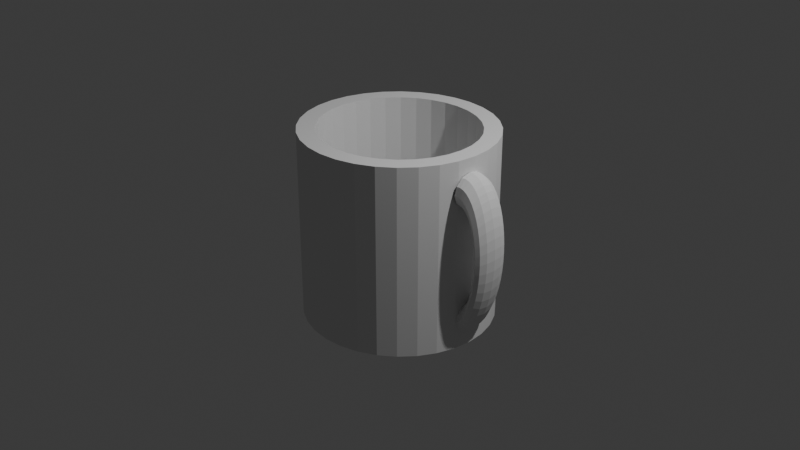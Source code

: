# Source: 2nd.blend  (saved by Blender 4.2.66; exported with 4.5.12 LTS)
import bpy
from mathutils import Matrix  # noqa: F401  (used for matrix-valued properties, if any)

bpy.ops.wm.read_factory_settings(use_empty=True)
scene = bpy.context.scene
scene.name = 'Scene'

# ---- collections
col_collection = bpy.data.collections.new('Collection'); scene.collection.children.link(col_collection)

# ---- world
world_world = bpy.data.worlds.new('World'); scene.world = world_world
world_world.use_nodes = True; world_world.node_tree.nodes.clear()
_N = world_world.node_tree.nodes; _L = world_world.node_tree.links
n0 = _N.new('ShaderNodeOutputWorld'); n0.name = 'World Output'; n0.location = (300, 300)
n1 = _N.new('ShaderNodeBackground'); n1.name = 'Background'; n1.location = (10, 300)
n1.inputs[0].default_value = (0.05088, 0.05088, 0.05088, 1.0)
_L.new(n1.outputs[0], n0.inputs[0])
n0.is_active_output = True
world_world.color = (0.05088, 0.05088, 0.05088)
world_world.sun_shadow_jitter_overblur = 0.0

# ---- cameras
cam_camera = bpy.data.cameras.new('Camera')
cam_camera.clip_end = 100.0
cam_camera.ortho_scale = 7.314

# ---- lights
light_light = bpy.data.lights.new('Light', 'POINT')
light_light.energy = 1000.0
light_light.shadow_soft_size = 0.1

# ---- meshes
me_cylinder = bpy.data.meshes.new('Cylinder')
me_cylinder.from_pydata([(0.0, 1.0, -1.0), (0.1951, 0.9808, -1.0), (0.3827, 0.9239, -1.0), (0.5556, 0.8315, -1.0), (0.7071, 0.7071, -1.0), (0.8315, 0.5556, -1.0), (0.9239, 0.3827, -1.0), (0.9808, 0.1951, -1.0), (1.0, 0.0, -1.0), (0.9808, -0.1951, -1.0), (0.9239, -0.3827, -1.0), (0.8315, -0.5556, -1.0), (0.7071, -0.7071, -1.0), (0.5556, -0.8315, -1.0), (0.3827, -0.9239, -1.0), (0.1951, -0.9808, -1.0), (0.0, -1.0, -1.0), (-0.1951, -0.9808, -1.0), (-0.3827, -0.9239, -1.0), (-0.5556, -0.8315, -1.0), (-0.7071, -0.7071, -1.0), (-0.8315, -0.5556, -1.0), (-0.9239, -0.3827, -1.0), (-0.9808, -0.1951, -1.0), (-1.0, 0.0, -1.0), (-0.9808, 0.1951, -1.0), (-0.9239, 0.3827, -1.0), (-0.8315, 0.5556, -1.0), (-0.7071, 0.7071, -1.0), (-0.5556, 0.8315, -1.0), (-0.3827, 0.9239, -1.0), (-0.1951, 0.9808, -1.0), (0.7568, 0.3135, 1.0), (0.5792, -0.5792, 1.0), (0.4551, -0.6811, 1.0), (0.1598, -0.8034, 1.0), (-0.3135, -0.7568, 1.0), (-0.5792, -0.5792, 1.0), (-0.6811, -0.4551, 1.0), (-0.7568, -0.3135, 1.0), (-0.8034, 0.1598, 1.0), (-0.6811, 0.4551, 1.0), (-0.4551, 0.6811, 1.0), (-0.3135, 0.7568, 1.0), (-0.1598, 0.8034, 1.0), (0.1598, 0.8034, 1.0), (0.0, 0.8191, 1.0), (0.3135, 0.7568, 1.0), (0.4551, 0.6811, 1.0), (0.5792, 0.5792, 1.0), (0.6811, 0.4551, 1.0), (0.8034, 0.1598, 1.0), (0.8191, 0.0, 1.0), (0.8034, -0.1598, 1.0), (0.7568, -0.3135, 1.0), (0.6811, -0.4551, 1.0), (0.3135, -0.7568, 1.0), (0.0, -0.8191, 1.0), (-0.1598, -0.8034, 1.0), (-0.4551, -0.6811, 1.0), (-0.8034, -0.1598, 1.0), (-0.8191, 0.0, 1.0), (-0.7568, 0.3135, 1.0), (-0.5792, 0.5792, 1.0), (0.5556, -0.8315, 1.0), (0.7071, -0.7071, 1.0), (-0.8315, -0.5556, 1.0), (-0.7071, -0.7071, 1.0), (-0.9239, -0.3827, 1.0), (-0.3827, 0.9239, 1.0), (-0.5556, 0.8315, 1.0), (-0.1951, 0.9808, 1.0), (0.1951, 0.9808, 1.0), (0.0, 1.0, 1.0), (0.3827, 0.9239, 1.0), (0.5556, 0.8315, 1.0), (0.7071, 0.7071, 1.0), (0.8315, 0.5556, 1.0), (1.0, 0.0, 1.0), (0.9808, 0.1951, 1.0), (0.9808, -0.1951, 1.0), (0.9239, -0.3827, 1.0), (0.8315, -0.5556, 1.0), (-0.1951, -0.9808, 1.0), (0.0, -1.0, 1.0), (-1.0, 0.0, 1.0), (-0.9808, -0.1951, 1.0), (0.9239, 0.3827, 1.0), (0.3827, -0.9239, 1.0), (0.1951, -0.9808, 1.0), (-0.3827, -0.9239, 1.0), (-0.5556, -0.8315, 1.0), (-0.9808, 0.1951, 1.0), (-0.9239, 0.3827, 1.0), (-0.8315, 0.5556, 1.0), (-0.7071, 0.7071, 1.0), (0.5556, -0.8315, 1.0), (0.7071, -0.7071, 1.0), (-0.8315, -0.5556, 1.0), (-0.7071, -0.7071, 1.0), (-0.9239, -0.3827, 1.0), (-0.3827, 0.9239, 1.0), (-0.5556, 0.8315, 1.0), (-0.1951, 0.9808, 1.0), (0.1951, 0.9808, 1.0), (0.0, 1.0, 1.0), (0.3827, 0.9239, 1.0), (0.5556, 0.8315, 1.0), (0.7071, 0.7071, 1.0), (0.8315, 0.5556, 1.0), (1.0, 0.0, 1.0), (0.9808, 0.1951, 1.0), (0.9808, -0.1951, 1.0), (0.9239, -0.3827, 1.0), (0.8315, -0.5556, 1.0), (-0.1951, -0.9808, 1.0), (0.0, -1.0, 1.0), (-1.0, 0.0, 1.0), (-0.9808, -0.1951, 1.0), (0.9239, 0.3827, 1.0), (0.3827, -0.9239, 1.0), (0.1951, -0.9808, 1.0), (-0.3827, -0.9239, 1.0), (-0.5556, -0.8315, 1.0), (-0.9808, 0.1951, 1.0), (-0.9239, 0.3827, 1.0), (-0.8315, 0.5556, 1.0), (-0.7071, 0.7071, 1.0), (0.4551, -0.6811, -0.9864), (0.5792, -0.5792, -0.9864), (-0.6811, -0.4551, -0.9864), (-0.5792, -0.5792, -0.9864), (-0.7568, -0.3135, -0.9864), (-0.3135, 0.7568, -0.9864), (-0.4551, 0.6811, -0.9864), (-0.1598, 0.8034, -0.9864), (0.1598, 0.8034, -0.9864), (-8.48e-08, 0.8191, -0.9864), (0.3135, 0.7568, -0.9864), (0.4551, 0.6811, -0.9864), (0.5792, 0.5792, -0.9864), (0.6811, 0.4551, -0.9864), (0.8191, 0.0, -0.9864), (0.8034, 0.1598, -0.9864), (0.8034, -0.1598, -0.9864), (0.7568, -0.3135, -0.9864), (0.6811, -0.4551, -0.9864), (-0.1598, -0.8034, -0.9864), (-8.48e-08, -0.8191, -0.9864), (-0.8191, 0.0, -0.9864), (-0.8034, -0.1598, -0.9864), (0.7568, 0.3135, -0.9864), (0.3135, -0.7568, -0.9864), (0.1598, -0.8034, -0.9864), (-0.3135, -0.7568, -0.9864), (-0.4551, -0.6811, -0.9864), (-0.8034, 0.1598, -0.9864), (-0.7568, 0.3135, -0.9864), (-0.6811, 0.4551, -0.9864), (-0.5792, 0.5792, -0.9864)], [], [(0, 73, 72, 1), (1, 72, 74, 2), (2, 74, 75, 3), (3, 75, 76, 4), (4, 76, 77, 5), (5, 77, 87, 6), (6, 87, 79, 7), (7, 79, 78, 8), (8, 78, 80, 9), (9, 80, 81, 10), (10, 81, 82, 11), (11, 82, 65, 12), (12, 65, 64, 13), (13, 64, 88, 14), (14, 88, 89, 15), (15, 89, 84, 16), (16, 84, 83, 17), (17, 83, 90, 18), (18, 90, 91, 19), (19, 91, 67, 20), (20, 67, 66, 21), (21, 66, 68, 22), (22, 68, 86, 23), (23, 86, 85, 24), (24, 85, 92, 25), (25, 92, 93, 26), (26, 93, 94, 27), (27, 94, 95, 28), (28, 95, 70, 29), (29, 70, 69, 30), (63, 41, 158, 159), (30, 69, 71, 31), (31, 71, 73, 0), (0, 1, 2, 3, 4, 5, 6, 7, 8, 9, 10, 11, 12, 13, 14, 15, 16, 17, 18, 19, 20, 21, 22, 23, 24, 25, 26, 27, 28, 29, 30, 31), (97, 96, 64, 65), (99, 98, 66, 67), (98, 100, 68, 66), (102, 101, 69, 70), (101, 103, 71, 69), (105, 104, 72, 73), (104, 106, 74, 72), (106, 107, 75, 74), (107, 108, 76, 75), (108, 109, 77, 76), (111, 110, 78, 79), (110, 112, 80, 78), (112, 113, 81, 80), (113, 114, 82, 81), (116, 115, 83, 84), (118, 117, 85, 86), (109, 119, 87, 77), (119, 111, 79, 87), (114, 97, 65, 82), (96, 120, 88, 64), (120, 121, 89, 88), (121, 116, 84, 89), (115, 122, 90, 83), (122, 123, 91, 90), (123, 99, 67, 91), (100, 118, 86, 68), (117, 124, 92, 85), (124, 125, 93, 92), (125, 126, 94, 93), (126, 127, 95, 94), (127, 102, 70, 95), (103, 105, 73, 71), (33, 34, 96, 97), (37, 38, 98, 99), (38, 39, 100, 98), (42, 43, 101, 102), (43, 44, 103, 101), (46, 45, 104, 105), (45, 47, 106, 104), (47, 48, 107, 106), (48, 49, 108, 107), (49, 50, 109, 108), (51, 52, 110, 111), (52, 53, 112, 110), (53, 54, 113, 112), (54, 55, 114, 113), (57, 58, 115, 116), (60, 61, 117, 118), (50, 32, 119, 109), (32, 51, 111, 119), (55, 33, 97, 114), (34, 56, 120, 96), (56, 35, 121, 120), (35, 57, 116, 121), (58, 36, 122, 115), (36, 59, 123, 122), (59, 37, 99, 123), (39, 60, 118, 100), (61, 40, 124, 117), (40, 62, 125, 124), (62, 41, 126, 125), (41, 63, 127, 126), (63, 42, 102, 127), (44, 46, 105, 103), (128, 129, 146, 145, 144, 142, 143, 151, 141, 140, 139, 138, 136, 137, 135, 133, 134, 159, 158, 157, 156, 149, 150, 132, 130, 131, 155, 154, 147, 148, 153, 152), (32, 50, 141, 151), (43, 42, 134, 133), (42, 63, 159, 134), (51, 32, 151, 143), (44, 43, 133, 135), (46, 44, 135, 137), (33, 55, 146, 129), (45, 46, 137, 136), (56, 34, 128, 152), (47, 45, 136, 138), (35, 56, 152, 153), (48, 47, 138, 139), (57, 35, 153, 148), (49, 48, 139, 140), (36, 58, 147, 154), (50, 49, 140, 141), (59, 36, 154, 155), (52, 51, 143, 142), (37, 59, 155, 131), (53, 52, 142, 144), (60, 39, 132, 150), (54, 53, 144, 145), (40, 61, 149, 156), (55, 54, 145, 146), (34, 33, 129, 128), (62, 40, 156, 157), (58, 57, 148, 147), (38, 37, 131, 130), (41, 62, 157, 158), (61, 60, 150, 149), (39, 38, 130, 132)])
_uv = me_cylinder.uv_layers.new(name='UVMap')
_uv.uv.foreach_set('vector', [1.0, 0.5, 1.0, 1.0, 0.9688, 1.0, 0.9688, 0.5, 0.9688, 0.5, 0.9688, 1.0, 0.9375, 1.0, 0.9375, 0.5, 0.9375, 0.5, 0.9375, 1.0, 0.9062, 1.0, 0.9062, 0.5, 0.9062, 0.5, 0.9062, 1.0, 0.875, 1.0, 0.875, 0.5, 0.875, 0.5, 0.875, 1.0, 0.8438, 1.0, 0.8438, 0.5, 0.8438, 0.5, 0.8438, 1.0, 0.8125, 1.0, 0.8125, 0.5, 0.8125, 0.5, 0.8125, 1.0, 0.7812, 1.0, 0.7812, 0.5, 0.7812, 0.5, 0.7812, 1.0, 0.75, 1.0, 0.75, 0.5, 0.75, 0.5, 0.75, 1.0, 0.7188, 1.0, 0.7188, 0.5, 0.7188, 0.5, 0.7188, 1.0, 0.6875, 1.0, 0.6875, 0.5, 0.6875, 0.5, 0.6875, 1.0, 0.6562, 1.0, 0.6562, 0.5, 0.6562, 0.5, 0.6562, 1.0, 0.625, 1.0, 0.625, 0.5, 0.625, 0.5, 0.625, 1.0, 0.5938, 1.0, 0.5938, 0.5, 0.5938, 0.5, 0.5938, 1.0, 0.5625, 1.0, 0.5625, 0.5, 0.5625, 0.5, 0.5625, 1.0, 0.5312, 1.0, 0.5312, 0.5, 0.5312, 0.5, 0.5312, 1.0, 0.5, 1.0, 0.5, 0.5, 0.5, 0.5, 0.5, 1.0, 0.4688, 1.0, 0.4688, 0.5, 0.4688, 0.5, 0.4688, 1.0, 0.4375, 1.0, 0.4375, 0.5, 0.4375, 0.5, 0.4375, 1.0, 0.4062, 1.0, 0.4062, 0.5, 0.4062, 0.5, 0.4062, 1.0, 0.375, 1.0, 0.375, 0.5, 0.375, 0.5, 0.375, 1.0, 0.3438, 1.0, 0.3438, 0.5, 0.3438, 0.5, 0.3438, 1.0, 0.3125, 1.0, 0.3125, 0.5, 0.3125, 0.5, 0.3125, 1.0, 0.2812, 1.0, 0.2812, 0.5, 0.2812, 0.5, 0.2812, 1.0, 0.25, 1.0, 0.25, 0.5, 0.25, 0.5, 0.25, 1.0, 0.2188, 1.0, 0.2188, 0.5, 0.2188, 0.5, 0.2188, 1.0, 0.1875, 1.0, 0.1875, 0.5, 0.1875, 0.5, 0.1875, 1.0, 0.1562, 1.0, 0.1562, 0.5, 0.1562, 0.5, 0.1562, 1.0, 0.125, 1.0, 0.125, 0.5, 0.125, 0.5, 0.125, 1.0, 0.09375, 1.0, 0.09375, 0.5, 0.09375, 0.5, 0.09375, 1.0, 0.0625, 1.0, 0.0625, 0.5, 0.1888, 1.0, 0.2095, 1.0, 0.2095, 1.0, 0.1888, 1.0, 0.0625, 0.5, 0.0625, 1.0, 0.03125, 1.0, 0.03125, 0.5, 0.03125, 0.5, 0.03125, 1.0, 0.0, 1.0, 0.0, 0.5, 0.75, 0.49, 0.7968, 0.4854, 0.8418, 0.4717, 0.8833, 0.4496, 0.9197, 0.4197, 0.9496, 0.3833, 0.9717, 0.3418, 0.9854, 0.2968, 0.99, 0.25, 0.9854, 0.2032, 0.9717, 0.1582, 0.9496, 0.1167, 0.9197, 0.08029, 0.8833, 0.05045, 0.8418, 0.02827, 0.7968, 0.01461, 0.75, 0.01, 0.7032, 0.01461, 0.6582, 0.02827, 0.6167, 0.05045, 0.5803, 0.08029, 0.5504, 0.1167, 0.5283, 0.1582, 0.5146, 0.2032, 0.51, 0.25, 0.5146, 0.2968, 0.5283, 0.3418, 0.5504, 0.3833, 0.5803, 0.4197, 0.6167, 0.4496, 0.6582, 0.4717, 0.7032, 0.4854, 0.625, 1.0, 0.5938, 1.0, 0.5938, 1.0, 0.625, 1.0, 0.375, 1.0, 0.3438, 1.0, 0.3438, 1.0, 0.375, 1.0, 0.3438, 1.0, 0.3125, 1.0, 0.3125, 1.0, 0.3438, 1.0, 0.09375, 1.0, 0.0625, 1.0, 0.0625, 1.0, 0.09375, 1.0, 0.0625, 1.0, 0.03125, 1.0, 0.03125, 1.0, 0.0625, 1.0, 0.0, 1.0, 0.9688, 1.0, 0.9688, 1.0, 0.0, 1.0, 0.9688, 1.0, 0.9375, 1.0, 0.9375, 1.0, 0.9688, 1.0, 0.9375, 1.0, 0.9062, 1.0, 0.9062, 1.0, 0.9375, 1.0, 0.9062, 1.0, 0.875, 1.0, 0.875, 1.0, 0.9062, 1.0, 0.875, 1.0, 0.8438, 1.0, 0.8438, 1.0, 0.875, 1.0, 0.7812, 1.0, 0.75, 1.0, 0.75, 1.0, 0.7812, 1.0, 0.75, 1.0, 0.7188, 1.0, 0.7188, 1.0, 0.75, 1.0, 0.7188, 1.0, 0.6875, 1.0, 0.6875, 1.0, 0.7188, 1.0, 0.6875, 1.0, 0.6562, 1.0, 0.6562, 1.0, 0.6875, 1.0, 0.5, 1.0, 0.4688, 1.0, 0.4688, 1.0, 0.5, 1.0, 0.2812, 1.0, 0.25, 1.0, 0.25, 1.0, 0.2812, 1.0, 0.8438, 1.0, 0.8125, 1.0, 0.8125, 1.0, 0.8438, 1.0, 0.8125, 1.0, 0.7812, 1.0, 0.7812, 1.0, 0.8125, 1.0, 0.6562, 1.0, 0.625, 1.0, 0.625, 1.0, 0.6562, 1.0, 0.5938, 1.0, 0.5625, 1.0, 0.5625, 1.0, 0.5938, 1.0, 0.5625, 1.0, 0.5312, 1.0, 0.5312, 1.0, 0.5625, 1.0, 0.5312, 1.0, 0.5, 1.0, 0.5, 1.0, 0.5312, 1.0, 0.4688, 1.0, 0.4375, 1.0, 0.4375, 1.0, 0.4688, 1.0, 0.4375, 1.0, 0.4062, 1.0, 0.4062, 1.0, 0.4375, 1.0, 0.4062, 1.0, 0.375, 1.0, 0.375, 1.0, 0.4062, 1.0, 0.3125, 1.0, 0.2812, 1.0, 0.2812, 1.0, 0.3125, 1.0, 0.25, 1.0, 0.2188, 1.0, 0.2188, 1.0, 0.25, 1.0, 0.2188, 1.0, 0.1875, 1.0, 0.1875, 1.0, 0.2188, 1.0, 0.1875, 1.0, 0.1562, 1.0, 0.1562, 1.0, 0.1875, 1.0, 0.1562, 1.0, 0.125, 1.0, 0.125, 1.0, 0.1562, 1.0, 0.125, 1.0, 0.09375, 1.0, 0.09375, 1.0, 0.125, 1.0, 0.03125, 1.0, 0.0, 1.0, 0.0, 1.0, 0.03125, 1.0, 0.6071, 1.0, 0.58, 1.0, 0.5938, 1.0, 0.625, 1.0, 0.3887, 1.0, 0.3617, 1.0, 0.3438, 1.0, 0.375, 1.0, 0.3617, 1.0, 0.3349, 1.0, 0.3125, 1.0, 0.3438, 1.0, 0.1724, 1.0, 0.1658, 1.0, 0.0625, 1.0, 0.09375, 1.0, 0.1658, 1.0, 0.1895, 1.0, 0.03125, 1.0, 0.0625, 1.0, 0.3326, 1.0, 0.6361, 1.0, 0.9688, 1.0, 0.0, 1.0, 0.6361, 1.0, 0.7792, 1.0, 0.9375, 1.0, 0.9688, 1.0, 0.7792, 1.0, 0.803, 1.0, 0.9062, 1.0, 0.9375, 1.0, 0.803, 1.0, 0.7964, 1.0, 0.875, 1.0, 0.9062, 1.0, 0.7964, 1.0, 0.78, 1.0, 0.8438, 1.0, 0.875, 1.0, 0.7362, 1.0, 0.7118, 1.0, 0.75, 1.0, 0.7812, 1.0, 0.7118, 1.0, 0.6864, 1.0, 0.7188, 1.0, 0.75, 1.0, 0.6864, 1.0, 0.6604, 1.0, 0.6875, 1.0, 0.7188, 1.0, 0.6604, 1.0, 0.6339, 1.0, 0.6562, 1.0, 0.6875, 1.0, 0.4981, 1.0, 0.4707, 1.0, 0.4688, 1.0, 0.5, 1.0, 0.3084, 1.0, 0.2824, 1.0, 0.25, 1.0, 0.2812, 1.0, 0.78, 1.0, 0.7593, 1.0, 0.8125, 1.0, 0.8438, 1.0, 0.7593, 1.0, 0.7362, 1.0, 0.7812, 1.0, 0.8125, 1.0, 0.6339, 1.0, 0.6071, 1.0, 0.625, 1.0, 0.6562, 1.0, 0.58, 1.0, 0.5528, 1.0, 0.5625, 1.0, 0.5938, 1.0, 0.5528, 1.0, 0.5255, 1.0, 0.5312, 1.0, 0.5625, 1.0, 0.5255, 1.0, 0.4981, 1.0, 0.5, 1.0, 0.5312, 1.0, 0.4707, 1.0, 0.4433, 1.0, 0.4375, 1.0, 0.4688, 1.0, 0.4433, 1.0, 0.4159, 1.0, 0.4062, 1.0, 0.4375, 1.0, 0.4159, 1.0, 0.3887, 1.0, 0.375, 1.0, 0.4062, 1.0, 0.3349, 1.0, 0.3084, 1.0, 0.2812, 1.0, 0.3125, 1.0, 0.2824, 1.0, 0.257, 1.0, 0.2188, 1.0, 0.25, 1.0, 0.257, 1.0, 0.2325, 1.0, 0.1875, 1.0, 0.2188, 1.0, 0.2325, 1.0, 0.2095, 1.0, 0.1562, 1.0, 0.1875, 1.0, 0.2095, 1.0, 0.1888, 1.0, 0.125, 1.0, 0.1562, 1.0, 0.1888, 1.0, 0.1724, 1.0, 0.09375, 1.0, 0.125, 1.0, 0.1895, 1.0, 0.3326, 1.0, 0.0, 1.0, 0.03125, 1.0, 0.58, 1.0, 0.6071, 1.0, 0.6339, 1.0, 0.6604, 1.0, 0.6864, 1.0, 0.7118, 1.0, 0.7362, 1.0, 0.7593, 1.0, 0.78, 1.0, 0.7964, 1.0, 0.803, 1.0, 0.7792, 1.0, 0.6361, 1.0, 0.3326, 1.0, 0.1895, 1.0, 0.1658, 1.0, 0.1724, 1.0, 0.1888, 1.0, 0.2095, 1.0, 0.2325, 1.0, 0.257, 1.0, 0.2824, 1.0, 0.3084, 1.0, 0.3349, 1.0, 0.3617, 1.0, 0.3887, 1.0, 0.4159, 1.0, 0.4433, 1.0, 0.4707, 1.0, 0.4981, 1.0, 0.5255, 1.0, 0.5528, 1.0, 0.7593, 1.0, 0.78, 1.0, 0.78, 1.0, 0.7593, 1.0, 0.1658, 1.0, 0.1724, 1.0, 0.1724, 1.0, 0.1658, 1.0, 0.1724, 1.0, 0.1888, 1.0, 0.1888, 1.0, 0.1724, 1.0, 0.7362, 1.0, 0.7593, 1.0, 0.7593, 1.0, 0.7362, 1.0, 0.1895, 1.0, 0.1658, 1.0, 0.1658, 1.0, 0.1895, 1.0, 0.3326, 1.0, 0.1895, 1.0, 0.1895, 1.0, 0.3326, 1.0, 0.6071, 1.0, 0.6339, 1.0, 0.6339, 1.0, 0.6071, 1.0, 0.6361, 1.0, 0.3326, 1.0, 0.3326, 1.0, 0.6361, 1.0, 0.5528, 1.0, 0.58, 1.0, 0.58, 1.0, 0.5528, 1.0, 0.7792, 1.0, 0.6361, 1.0, 0.6361, 1.0, 0.7792, 1.0, 0.5255, 1.0, 0.5528, 1.0, 0.5528, 1.0, 0.5255, 1.0, 0.803, 1.0, 0.7792, 1.0, 0.7792, 1.0, 0.803, 1.0, 0.4981, 1.0, 0.5255, 1.0, 0.5255, 1.0, 0.4981, 1.0, 0.7964, 1.0, 0.803, 1.0, 0.803, 1.0, 0.7964, 1.0, 0.4433, 1.0, 0.4707, 1.0, 0.4707, 1.0, 0.4433, 1.0, 0.78, 1.0, 0.7964, 1.0, 0.7964, 1.0, 0.78, 1.0, 0.4159, 1.0, 0.4433, 1.0, 0.4433, 1.0, 0.4159, 1.0, 0.7118, 1.0, 0.7362, 1.0, 0.7362, 1.0, 0.7118, 1.0, 0.3887, 1.0, 0.4159, 1.0, 0.4159, 1.0, 0.3887, 1.0, 0.6864, 1.0, 0.7118, 1.0, 0.7118, 1.0, 0.6864, 1.0, 0.3084, 1.0, 0.3349, 1.0, 0.3349, 1.0, 0.3084, 1.0, 0.6604, 1.0, 0.6864, 1.0, 0.6864, 1.0, 0.6604, 1.0, 0.257, 1.0, 0.2824, 1.0, 0.2824, 1.0, 0.257, 1.0, 0.6339, 1.0, 0.6604, 1.0, 0.6604, 1.0, 0.6339, 1.0, 0.58, 1.0, 0.6071, 1.0, 0.6071, 1.0, 0.58, 1.0, 0.2325, 1.0, 0.257, 1.0, 0.257, 1.0, 0.2325, 1.0, 0.4707, 1.0, 0.4981, 1.0, 0.4981, 1.0, 0.4707, 1.0, 0.3617, 1.0, 0.3887, 1.0, 0.3887, 1.0, 0.3617, 1.0, 0.2095, 1.0, 0.2325, 1.0, 0.2325, 1.0, 0.2095, 1.0, 0.2824, 1.0, 0.3084, 1.0, 0.3084, 1.0, 0.2824, 1.0, 0.3349, 1.0, 0.3617, 1.0, 0.3617, 1.0, 0.3349, 1.0])
me_cylinder.update()
me_torus = bpy.data.meshes.new('Torus')
me_torus.from_pydata([(0.5717, -0.1682, 0.008436), (0.5382, -0.1682, 0.1334), (0.4467, -0.1682, 0.2249), (0.3217, -0.1682, 0.2584), (0.1967, -0.1682, 0.2249), (0.1052, -0.1682, 0.1334), (0.07174, -0.1682, 0.008436), (0.1052, -0.1682, -0.1166), (0.1967, -0.1682, -0.2081), (0.3217, -0.1682, -0.2416), (0.4467, -0.1682, -0.2081), (0.5382, -0.1682, -0.1166), (0.561, -0.005083, 0.008436), (0.5278, -0.009455, 0.1334), (0.4371, -0.0214, 0.2249), (0.3132, -0.03771, 0.2584), (0.1892, -0.05403, 0.2249), (0.09853, -0.06597, 0.1334), (0.06532, -0.07035, 0.008436), (0.09853, -0.06597, -0.1166), (0.1892, -0.05403, -0.2081), (0.3132, -0.03771, -0.2416), (0.4371, -0.0214, -0.2081), (0.5278, -0.009455, -0.1166), (0.5291, 0.1553, 0.008436), (0.4968, 0.1466, 0.1334), (0.4084, 0.1229, 0.2249), (0.2877, 0.09058, 0.2584), (0.1669, 0.05823, 0.2249), (0.07853, 0.03454, 0.1334), (0.04618, 0.02587, 0.008436), (0.07853, 0.03454, -0.1166), (0.1669, 0.05823, -0.2081), (0.2877, 0.09058, -0.2416), (0.4084, 0.1229, -0.2081), (0.4968, 0.1466, -0.1166), (0.4766, 0.3101, 0.008436), (0.4456, 0.2973, 0.1334), (0.3611, 0.2623, 0.2249), (0.2456, 0.2144, 0.2584), (0.1301, 0.1666, 0.2249), (0.04559, 0.1316, 0.1334), (0.01464, 0.1188, 0.008436), (0.04559, 0.1316, -0.1166), (0.1301, 0.1666, -0.2081), (0.2456, 0.2144, -0.2416), (0.3611, 0.2623, -0.2081), (0.4456, 0.2973, -0.1166), (0.4043, 0.4568, 0.008436), (0.3753, 0.44, 0.1334), (0.296, 0.3943, 0.2249), (0.1878, 0.3318, 0.2584), (0.07951, 0.2693, 0.2249), (0.0002604, 0.2235, 0.1334), (-0.02875, 0.2068, 0.008436), (0.0002604, 0.2235, -0.1166), (0.07951, 0.2693, -0.2081), (0.1878, 0.3318, -0.2416), (0.296, 0.3943, -0.2081), (0.3753, 0.44, -0.1166), (0.3134, 0.5927, 0.008436), (0.2869, 0.5723, 0.1334), (0.2143, 0.5166, 0.2249), (0.1151, 0.4405, 0.2584), (0.01592, 0.3644, 0.2249), (-0.05668, 0.3087, 0.1334), (-0.08325, 0.2883, 0.008436), (-0.05668, 0.3087, -0.1166), (0.01592, 0.3644, -0.2081), (0.1151, 0.4405, -0.2416), (0.2143, 0.5166, -0.2081), (0.2869, 0.5723, -0.1166), (0.2056, 0.7156, 0.008436), (0.1819, 0.692, 0.1334), (0.1172, 0.6273, 0.2249), (0.02884, 0.5389, 0.2584), (-0.05955, 0.4505, 0.2249), (-0.1243, 0.3858, 0.1334), (-0.1479, 0.3621, 0.008436), (-0.1243, 0.3858, -0.1166), (-0.05955, 0.4505, -0.2081), (0.02884, 0.5389, -0.2416), (0.1172, 0.6273, -0.2081), (0.1819, 0.692, -0.1166), (0.08269, 0.8235, 0.008436), (0.0623, 0.7969, 0.1334), (0.006592, 0.7243, 0.2249), (-0.0695, 0.6251, 0.2584), (-0.1456, 0.5259, 0.2249), (-0.2013, 0.4533, 0.1334), (-0.2217, 0.4268, 0.008436), (-0.2013, 0.4533, -0.1166), (-0.1456, 0.5259, -0.2081), (-0.0695, 0.6251, -0.2416), (0.006592, 0.7243, -0.2081), (0.0623, 0.7969, -0.1166), (-0.05326, 0.9143, 0.008436), (-0.07001, 0.8853, 0.1334), (-0.1158, 0.806, 0.2249), (-0.1783, 0.6978, 0.2584), (-0.2408, 0.5895, 0.2249), (-0.2865, 0.5103, 0.1334), (-0.3033, 0.4813, 0.008436), (-0.2865, 0.5103, -0.1166), (-0.2408, 0.5895, -0.2081), (-0.1783, 0.6978, -0.2416), (-0.1158, 0.806, -0.2081), (-0.07001, 0.8853, -0.1166), (-0.1999, 0.9866, 0.008436), (-0.2127, 0.9557, 0.1334), (-0.2477, 0.8711, 0.2249), (-0.2956, 0.7556, 0.2584), (-0.3434, 0.6402, 0.2249), (-0.3784, 0.5556, 0.1334), (-0.3913, 0.5247, 0.008436), (-0.3784, 0.5556, -0.1166), (-0.3434, 0.6402, -0.2081), (-0.2956, 0.7556, -0.2416), (-0.2477, 0.8711, -0.2081), (-0.2127, 0.9557, -0.1166), (-0.3547, 1.039, 0.008436), (-0.3634, 1.007, 0.1334), (-0.3871, 0.9184, 0.2249), (-0.4194, 0.7977, 0.2584), (-0.4518, 0.6769, 0.2249), (-0.4755, 0.5886, 0.1334), (-0.4842, 0.5562, 0.008436), (-0.4755, 0.5886, -0.1166), (-0.4518, 0.6769, -0.2081), (-0.4194, 0.7977, -0.2416), (-0.3871, 0.9184, -0.2081), (-0.3634, 1.007, -0.1166), (-0.5151, 1.071, 0.008436), (-0.5195, 1.038, 0.1334), (-0.5314, 0.9471, 0.2249), (-0.5477, 0.8232, 0.2584), (-0.5641, 0.6993, 0.2249), (-0.576, 0.6086, 0.1334), (-0.5804, 0.5753, 0.008436), (-0.576, 0.6086, -0.1166), (-0.5641, 0.6993, -0.2081), (-0.5477, 0.8232, -0.2416), (-0.5314, 0.9471, -0.2081), (-0.5195, 1.038, -0.1166), (-0.6783, 1.082, 0.008436), (-0.6783, 1.048, 0.1334), (-0.6783, 0.9568, 0.2249), (-0.6783, 0.8318, 0.2584), (-0.6783, 0.7068, 0.2249), (-0.6783, 0.6153, 0.1334), (-0.6783, 0.5818, 0.008436), (-0.6783, 0.6153, -0.1166), (-0.6783, 0.7068, -0.2081), (-0.6783, 0.8318, -0.2416), (-0.6783, 0.9568, -0.2081), (-0.6783, 1.048, -0.1166), (-0.8414, 1.071, 0.008436), (-0.8371, 1.038, 0.1334), (-0.8251, 0.9471, 0.2249), (-0.8088, 0.8232, 0.2584), (-0.7925, 0.6993, 0.2249), (-0.7805, 0.6086, 0.1334), (-0.7762, 0.5753, 0.008436), (-0.7805, 0.6086, -0.1166), (-0.7925, 0.6993, -0.2081), (-0.8088, 0.8232, -0.2416), (-0.8251, 0.9471, -0.2081), (-0.8371, 1.038, -0.1166), (-0.3547, -1.376, 0.008436), (-0.3634, -1.343, 0.1334), (-0.3871, -1.255, 0.2249), (-0.4194, -1.134, 0.2584), (-0.4518, -1.013, 0.2249), (-0.4755, -0.925, 0.1334), (-0.4842, -0.8927, 0.008436), (-0.4755, -0.925, -0.1166), (-0.4518, -1.013, -0.2081), (-0.4194, -1.134, -0.2416), (-0.3871, -1.255, -0.2081), (-0.3634, -1.343, -0.1166), (-0.1999, -1.323, 0.008436), (-0.2127, -1.292, 0.1334), (-0.2477, -1.208, 0.2249), (-0.2956, -1.092, 0.2584), (-0.3434, -0.9766, 0.2249), (-0.3784, -0.8921, 0.1334), (-0.3913, -0.8612, 0.008436), (-0.3784, -0.8921, -0.1166), (-0.3434, -0.9766, -0.2081), (-0.2956, -1.092, -0.2416), (-0.2477, -1.208, -0.2081), (-0.2127, -1.292, -0.1166), (-0.05326, -1.251, 0.008436), (-0.07001, -1.222, 0.1334), (-0.1158, -1.143, 0.2249), (-0.1783, -1.034, 0.2584), (-0.2408, -0.926, 0.2249), (-0.2865, -0.8468, 0.1334), (-0.3033, -0.8178, 0.008436), (-0.2865, -0.8468, -0.1166), (-0.2408, -0.926, -0.2081), (-0.1783, -1.034, -0.2416), (-0.1158, -1.143, -0.2081), (-0.07001, -1.222, -0.1166), (0.08269, -1.16, 0.008436), (0.0623, -1.133, 0.1334), (0.006591, -1.061, 0.2249), (-0.0695, -0.9616, 0.2584), (-0.1456, -0.8624, 0.2249), (-0.2013, -0.7898, 0.1334), (-0.2217, -0.7633, 0.008436), (-0.2013, -0.7898, -0.1166), (-0.1456, -0.8624, -0.2081), (-0.0695, -0.9616, -0.2416), (0.006591, -1.061, -0.2081), (0.0623, -1.133, -0.1166), (0.2056, -1.052, 0.008436), (0.1819, -1.028, 0.1334), (0.1172, -0.9637, 0.2249), (0.02884, -0.8753, 0.2584), (-0.05955, -0.787, 0.2249), (-0.1243, -0.7223, 0.1334), (-0.1479, -0.6986, 0.008436), (-0.1243, -0.7223, -0.1166), (-0.05955, -0.787, -0.2081), (0.02884, -0.8753, -0.2416), (0.1172, -0.9637, -0.2081), (0.1819, -1.028, -0.1166), (0.3134, -0.9292, 0.008436), (0.2869, -0.9088, 0.1334), (0.2143, -0.8531, 0.2249), (0.1151, -0.777, 0.2584), (0.01592, -0.7009, 0.2249), (-0.05668, -0.6452, 0.1334), (-0.08325, -0.6248, 0.008436), (-0.05668, -0.6452, -0.1166), (0.01592, -0.7009, -0.2081), (0.1151, -0.777, -0.2416), (0.2143, -0.8531, -0.2081), (0.2869, -0.9088, -0.1166), (0.4043, -0.7932, 0.008436), (0.3753, -0.7765, 0.1334), (0.296, -0.7307, 0.2249), (0.1878, -0.6682, 0.2584), (0.07951, -0.6057, 0.2249), (0.0002604, -0.56, 0.1334), (-0.02875, -0.5432, 0.008436), (0.0002604, -0.56, -0.1166), (0.07951, -0.6057, -0.2081), (0.1878, -0.6682, -0.2416), (0.296, -0.7307, -0.2081), (0.3753, -0.7765, -0.1166), (0.4766, -0.6466, 0.008436), (0.4456, -0.6338, 0.1334), (0.3611, -0.5988, 0.2249), (0.2456, -0.5509, 0.2584), (0.1301, -0.5031, 0.2249), (0.04559, -0.4681, 0.1334), (0.01464, -0.4553, 0.008436), (0.04559, -0.4681, -0.1166), (0.1301, -0.5031, -0.2081), (0.2456, -0.5509, -0.2416), (0.3611, -0.5988, -0.2081), (0.4456, -0.6338, -0.1166), (0.5291, -0.4918, 0.008436), (0.4968, -0.4831, 0.1334), (0.4084, -0.4594, 0.2249), (0.2877, -0.4271, 0.2584), (0.1669, -0.3947, 0.2249), (0.07853, -0.371, 0.1334), (0.04618, -0.3624, 0.008436), (0.07853, -0.371, -0.1166), (0.1669, -0.3947, -0.2081), (0.2877, -0.4271, -0.2416), (0.4084, -0.4594, -0.2081), (0.4968, -0.4831, -0.1166), (0.561, -0.3314, 0.008436), (0.5278, -0.327, 0.1334), (0.4371, -0.3151, 0.2249), (0.3132, -0.2988, 0.2584), (0.1892, -0.2825, 0.2249), (0.09853, -0.2705, 0.1334), (0.06532, -0.2661, 0.008436), (0.09853, -0.2705, -0.1166), (0.1892, -0.2825, -0.2081), (0.3132, -0.2988, -0.2416), (0.4371, -0.3151, -0.2081), (0.5278, -0.327, -0.1166)], [], [(0, 12, 13, 1), (1, 13, 14, 2), (2, 14, 15, 3), (3, 15, 16, 4), (4, 16, 17, 5), (5, 17, 18, 6), (6, 18, 19, 7), (7, 19, 20, 8), (8, 20, 21, 9), (9, 21, 22, 10), (10, 22, 23, 11), (11, 23, 12, 0), (12, 24, 25, 13), (13, 25, 26, 14), (14, 26, 27, 15), (15, 27, 28, 16), (16, 28, 29, 17), (17, 29, 30, 18), (18, 30, 31, 19), (19, 31, 32, 20), (20, 32, 33, 21), (21, 33, 34, 22), (22, 34, 35, 23), (23, 35, 24, 12), (24, 36, 37, 25), (25, 37, 38, 26), (26, 38, 39, 27), (27, 39, 40, 28), (28, 40, 41, 29), (29, 41, 42, 30), (30, 42, 43, 31), (31, 43, 44, 32), (32, 44, 45, 33), (33, 45, 46, 34), (34, 46, 47, 35), (35, 47, 36, 24), (36, 48, 49, 37), (37, 49, 50, 38), (38, 50, 51, 39), (39, 51, 52, 40), (40, 52, 53, 41), (41, 53, 54, 42), (42, 54, 55, 43), (43, 55, 56, 44), (44, 56, 57, 45), (45, 57, 58, 46), (46, 58, 59, 47), (47, 59, 48, 36), (48, 60, 61, 49), (49, 61, 62, 50), (50, 62, 63, 51), (51, 63, 64, 52), (52, 64, 65, 53), (53, 65, 66, 54), (54, 66, 67, 55), (55, 67, 68, 56), (56, 68, 69, 57), (57, 69, 70, 58), (58, 70, 71, 59), (59, 71, 60, 48), (60, 72, 73, 61), (61, 73, 74, 62), (62, 74, 75, 63), (63, 75, 76, 64), (64, 76, 77, 65), (65, 77, 78, 66), (66, 78, 79, 67), (67, 79, 80, 68), (68, 80, 81, 69), (69, 81, 82, 70), (70, 82, 83, 71), (71, 83, 72, 60), (72, 84, 85, 73), (73, 85, 86, 74), (74, 86, 87, 75), (75, 87, 88, 76), (76, 88, 89, 77), (77, 89, 90, 78), (78, 90, 91, 79), (79, 91, 92, 80), (80, 92, 93, 81), (81, 93, 94, 82), (82, 94, 95, 83), (83, 95, 84, 72), (84, 96, 97, 85), (85, 97, 98, 86), (86, 98, 99, 87), (87, 99, 100, 88), (88, 100, 101, 89), (89, 101, 102, 90), (90, 102, 103, 91), (91, 103, 104, 92), (92, 104, 105, 93), (93, 105, 106, 94), (94, 106, 107, 95), (95, 107, 96, 84), (96, 108, 109, 97), (97, 109, 110, 98), (98, 110, 111, 99), (99, 111, 112, 100), (100, 112, 113, 101), (101, 113, 114, 102), (102, 114, 115, 103), (103, 115, 116, 104), (104, 116, 117, 105), (105, 117, 118, 106), (106, 118, 119, 107), (107, 119, 108, 96), (108, 120, 121, 109), (109, 121, 122, 110), (110, 122, 123, 111), (111, 123, 124, 112), (112, 124, 125, 113), (113, 125, 126, 114), (114, 126, 127, 115), (115, 127, 128, 116), (116, 128, 129, 117), (117, 129, 130, 118), (118, 130, 131, 119), (119, 131, 120, 108), (120, 132, 133, 121), (121, 133, 134, 122), (122, 134, 135, 123), (123, 135, 136, 124), (124, 136, 137, 125), (125, 137, 138, 126), (126, 138, 139, 127), (127, 139, 140, 128), (128, 140, 141, 129), (129, 141, 142, 130), (130, 142, 143, 131), (131, 143, 132, 120), (132, 144, 145, 133), (133, 145, 146, 134), (134, 146, 147, 135), (135, 147, 148, 136), (136, 148, 149, 137), (137, 149, 150, 138), (138, 150, 151, 139), (139, 151, 152, 140), (140, 152, 153, 141), (141, 153, 154, 142), (142, 154, 155, 143), (143, 155, 144, 132), (144, 156, 157, 145), (145, 157, 158, 146), (146, 158, 159, 147), (147, 159, 160, 148), (148, 160, 161, 149), (149, 161, 162, 150), (150, 162, 163, 151), (151, 163, 164, 152), (152, 164, 165, 153), (153, 165, 166, 154), (154, 166, 167, 155), (155, 167, 156, 144), (168, 180, 181, 169), (169, 181, 182, 170), (170, 182, 183, 171), (171, 183, 184, 172), (172, 184, 185, 173), (173, 185, 186, 174), (174, 186, 187, 175), (175, 187, 188, 176), (176, 188, 189, 177), (177, 189, 190, 178), (178, 190, 191, 179), (179, 191, 180, 168), (180, 192, 193, 181), (181, 193, 194, 182), (182, 194, 195, 183), (183, 195, 196, 184), (184, 196, 197, 185), (185, 197, 198, 186), (186, 198, 199, 187), (187, 199, 200, 188), (188, 200, 201, 189), (189, 201, 202, 190), (190, 202, 203, 191), (191, 203, 192, 180), (192, 204, 205, 193), (193, 205, 206, 194), (194, 206, 207, 195), (195, 207, 208, 196), (196, 208, 209, 197), (197, 209, 210, 198), (198, 210, 211, 199), (199, 211, 212, 200), (200, 212, 213, 201), (201, 213, 214, 202), (202, 214, 215, 203), (203, 215, 204, 192), (204, 216, 217, 205), (205, 217, 218, 206), (206, 218, 219, 207), (207, 219, 220, 208), (208, 220, 221, 209), (209, 221, 222, 210), (210, 222, 223, 211), (211, 223, 224, 212), (212, 224, 225, 213), (213, 225, 226, 214), (214, 226, 227, 215), (215, 227, 216, 204), (216, 228, 229, 217), (217, 229, 230, 218), (218, 230, 231, 219), (219, 231, 232, 220), (220, 232, 233, 221), (221, 233, 234, 222), (222, 234, 235, 223), (223, 235, 236, 224), (224, 236, 237, 225), (225, 237, 238, 226), (226, 238, 239, 227), (227, 239, 228, 216), (228, 240, 241, 229), (229, 241, 242, 230), (230, 242, 243, 231), (231, 243, 244, 232), (232, 244, 245, 233), (233, 245, 246, 234), (234, 246, 247, 235), (235, 247, 248, 236), (236, 248, 249, 237), (237, 249, 250, 238), (238, 250, 251, 239), (239, 251, 240, 228), (240, 252, 253, 241), (241, 253, 254, 242), (242, 254, 255, 243), (243, 255, 256, 244), (244, 256, 257, 245), (245, 257, 258, 246), (246, 258, 259, 247), (247, 259, 260, 248), (248, 260, 261, 249), (249, 261, 262, 250), (250, 262, 263, 251), (251, 263, 252, 240), (252, 264, 265, 253), (253, 265, 266, 254), (254, 266, 267, 255), (255, 267, 268, 256), (256, 268, 269, 257), (257, 269, 270, 258), (258, 270, 271, 259), (259, 271, 272, 260), (260, 272, 273, 261), (261, 273, 274, 262), (262, 274, 275, 263), (263, 275, 264, 252), (264, 276, 277, 265), (265, 277, 278, 266), (266, 278, 279, 267), (267, 279, 280, 268), (268, 280, 281, 269), (269, 281, 282, 270), (270, 282, 283, 271), (271, 283, 284, 272), (272, 284, 285, 273), (273, 285, 286, 274), (274, 286, 287, 275), (275, 287, 276, 264), (276, 0, 1, 277), (277, 1, 2, 278), (278, 2, 3, 279), (279, 3, 4, 280), (280, 4, 5, 281), (281, 5, 6, 282), (282, 6, 7, 283), (283, 7, 8, 284), (284, 8, 9, 285), (285, 9, 10, 286), (286, 10, 11, 287), (287, 11, 0, 276)])
_uv = me_torus.uv_layers.new(name='UVMap')
_uv.uv.foreach_set('vector', [0.5, 0.5, 0.5208, 0.5, 0.5208, 0.5833, 0.5, 0.5833, 0.5, 0.5833, 0.5208, 0.5833, 0.5208, 0.6667, 0.5, 0.6667, 0.5, 0.6667, 0.5208, 0.6667, 0.5208, 0.75, 0.5, 0.75, 0.5, 0.75, 0.5208, 0.75, 0.5208, 0.8333, 0.5, 0.8333, 0.5, 0.8333, 0.5208, 0.8333, 0.5208, 0.9167, 0.5, 0.9167, 0.5, 0.9167, 0.5208, 0.9167, 0.5208, 1.0, 0.5, 1.0, 0.5, 2.22e-16, 0.5208, 2.22e-16, 0.5208, 0.08333, 0.5, 0.08333, 0.5, 0.08333, 0.5208, 0.08333, 0.5208, 0.1667, 0.5, 0.1667, 0.5, 0.1667, 0.5208, 0.1667, 0.5208, 0.25, 0.5, 0.25, 0.5, 0.25, 0.5208, 0.25, 0.5208, 0.3333, 0.5, 0.3333, 0.5, 0.3333, 0.5208, 0.3333, 0.5208, 0.4167, 0.5, 0.4167, 0.5, 0.4167, 0.5208, 0.4167, 0.5208, 0.5, 0.5, 0.5, 0.5208, 0.5, 0.5417, 0.5, 0.5417, 0.5833, 0.5208, 0.5833, 0.5208, 0.5833, 0.5417, 0.5833, 0.5417, 0.6667, 0.5208, 0.6667, 0.5208, 0.6667, 0.5417, 0.6667, 0.5417, 0.75, 0.5208, 0.75, 0.5208, 0.75, 0.5417, 0.75, 0.5417, 0.8333, 0.5208, 0.8333, 0.5208, 0.8333, 0.5417, 0.8333, 0.5417, 0.9167, 0.5208, 0.9167, 0.5208, 0.9167, 0.5417, 0.9167, 0.5417, 1.0, 0.5208, 1.0, 0.5208, 2.22e-16, 0.5417, 2.22e-16, 0.5417, 0.08333, 0.5208, 0.08333, 0.5208, 0.08333, 0.5417, 0.08333, 0.5417, 0.1667, 0.5208, 0.1667, 0.5208, 0.1667, 0.5417, 0.1667, 0.5417, 0.25, 0.5208, 0.25, 0.5208, 0.25, 0.5417, 0.25, 0.5417, 0.3333, 0.5208, 0.3333, 0.5208, 0.3333, 0.5417, 0.3333, 0.5417, 0.4167, 0.5208, 0.4167, 0.5208, 0.4167, 0.5417, 0.4167, 0.5417, 0.5, 0.5208, 0.5, 0.5417, 0.5, 0.5625, 0.5, 0.5625, 0.5833, 0.5417, 0.5833, 0.5417, 0.5833, 0.5625, 0.5833, 0.5625, 0.6667, 0.5417, 0.6667, 0.5417, 0.6667, 0.5625, 0.6667, 0.5625, 0.75, 0.5417, 0.75, 0.5417, 0.75, 0.5625, 0.75, 0.5625, 0.8333, 0.5417, 0.8333, 0.5417, 0.8333, 0.5625, 0.8333, 0.5625, 0.9167, 0.5417, 0.9167, 0.5417, 0.9167, 0.5625, 0.9167, 0.5625, 1.0, 0.5417, 1.0, 0.5417, 2.22e-16, 0.5625, 2.22e-16, 0.5625, 0.08333, 0.5417, 0.08333, 0.5417, 0.08333, 0.5625, 0.08333, 0.5625, 0.1667, 0.5417, 0.1667, 0.5417, 0.1667, 0.5625, 0.1667, 0.5625, 0.25, 0.5417, 0.25, 0.5417, 0.25, 0.5625, 0.25, 0.5625, 0.3333, 0.5417, 0.3333, 0.5417, 0.3333, 0.5625, 0.3333, 0.5625, 0.4167, 0.5417, 0.4167, 0.5417, 0.4167, 0.5625, 0.4167, 0.5625, 0.5, 0.5417, 0.5, 0.5625, 0.5, 0.5833, 0.5, 0.5833, 0.5833, 0.5625, 0.5833, 0.5625, 0.5833, 0.5833, 0.5833, 0.5833, 0.6667, 0.5625, 0.6667, 0.5625, 0.6667, 0.5833, 0.6667, 0.5833, 0.75, 0.5625, 0.75, 0.5625, 0.75, 0.5833, 0.75, 0.5833, 0.8333, 0.5625, 0.8333, 0.5625, 0.8333, 0.5833, 0.8333, 0.5833, 0.9167, 0.5625, 0.9167, 0.5625, 0.9167, 0.5833, 0.9167, 0.5833, 1.0, 0.5625, 1.0, 0.5625, 2.22e-16, 0.5833, 2.22e-16, 0.5833, 0.08333, 0.5625, 0.08333, 0.5625, 0.08333, 0.5833, 0.08333, 0.5833, 0.1667, 0.5625, 0.1667, 0.5625, 0.1667, 0.5833, 0.1667, 0.5833, 0.25, 0.5625, 0.25, 0.5625, 0.25, 0.5833, 0.25, 0.5833, 0.3333, 0.5625, 0.3333, 0.5625, 0.3333, 0.5833, 0.3333, 0.5833, 0.4167, 0.5625, 0.4167, 0.5625, 0.4167, 0.5833, 0.4167, 0.5833, 0.5, 0.5625, 0.5, 0.5833, 0.5, 0.6042, 0.5, 0.6042, 0.5833, 0.5833, 0.5833, 0.5833, 0.5833, 0.6042, 0.5833, 0.6042, 0.6667, 0.5833, 0.6667, 0.5833, 0.6667, 0.6042, 0.6667, 0.6042, 0.75, 0.5833, 0.75, 0.5833, 0.75, 0.6042, 0.75, 0.6042, 0.8333, 0.5833, 0.8333, 0.5833, 0.8333, 0.6042, 0.8333, 0.6042, 0.9167, 0.5833, 0.9167, 0.5833, 0.9167, 0.6042, 0.9167, 0.6042, 1.0, 0.5833, 1.0, 0.5833, 2.22e-16, 0.6042, 2.22e-16, 0.6042, 0.08333, 0.5833, 0.08333, 0.5833, 0.08333, 0.6042, 0.08333, 0.6042, 0.1667, 0.5833, 0.1667, 0.5833, 0.1667, 0.6042, 0.1667, 0.6042, 0.25, 0.5833, 0.25, 0.5833, 0.25, 0.6042, 0.25, 0.6042, 0.3333, 0.5833, 0.3333, 0.5833, 0.3333, 0.6042, 0.3333, 0.6042, 0.4167, 0.5833, 0.4167, 0.5833, 0.4167, 0.6042, 0.4167, 0.6042, 0.5, 0.5833, 0.5, 0.6042, 0.5, 0.625, 0.5, 0.625, 0.5833, 0.6042, 0.5833, 0.6042, 0.5833, 0.625, 0.5833, 0.625, 0.6667, 0.6042, 0.6667, 0.6042, 0.6667, 0.625, 0.6667, 0.625, 0.75, 0.6042, 0.75, 0.6042, 0.75, 0.625, 0.75, 0.625, 0.8333, 0.6042, 0.8333, 0.6042, 0.8333, 0.625, 0.8333, 0.625, 0.9167, 0.6042, 0.9167, 0.6042, 0.9167, 0.625, 0.9167, 0.625, 1.0, 0.6042, 1.0, 0.6042, 2.22e-16, 0.625, 2.22e-16, 0.625, 0.08333, 0.6042, 0.08333, 0.6042, 0.08333, 0.625, 0.08333, 0.625, 0.1667, 0.6042, 0.1667, 0.6042, 0.1667, 0.625, 0.1667, 0.625, 0.25, 0.6042, 0.25, 0.6042, 0.25, 0.625, 0.25, 0.625, 0.3333, 0.6042, 0.3333, 0.6042, 0.3333, 0.625, 0.3333, 0.625, 0.4167, 0.6042, 0.4167, 0.6042, 0.4167, 0.625, 0.4167, 0.625, 0.5, 0.6042, 0.5, 0.625, 0.5, 0.6458, 0.5, 0.6458, 0.5833, 0.625, 0.5833, 0.625, 0.5833, 0.6458, 0.5833, 0.6458, 0.6667, 0.625, 0.6667, 0.625, 0.6667, 0.6458, 0.6667, 0.6458, 0.75, 0.625, 0.75, 0.625, 0.75, 0.6458, 0.75, 0.6458, 0.8333, 0.625, 0.8333, 0.625, 0.8333, 0.6458, 0.8333, 0.6458, 0.9167, 0.625, 0.9167, 0.625, 0.9167, 0.6458, 0.9167, 0.6458, 1.0, 0.625, 1.0, 0.625, 2.22e-16, 0.6458, 2.22e-16, 0.6458, 0.08333, 0.625, 0.08333, 0.625, 0.08333, 0.6458, 0.08333, 0.6458, 0.1667, 0.625, 0.1667, 0.625, 0.1667, 0.6458, 0.1667, 0.6458, 0.25, 0.625, 0.25, 0.625, 0.25, 0.6458, 0.25, 0.6458, 0.3333, 0.625, 0.3333, 0.625, 0.3333, 0.6458, 0.3333, 0.6458, 0.4167, 0.625, 0.4167, 0.625, 0.4167, 0.6458, 0.4167, 0.6458, 0.5, 0.625, 0.5, 0.6458, 0.5, 0.6667, 0.5, 0.6667, 0.5833, 0.6458, 0.5833, 0.6458, 0.5833, 0.6667, 0.5833, 0.6667, 0.6667, 0.6458, 0.6667, 0.6458, 0.6667, 0.6667, 0.6667, 0.6667, 0.75, 0.6458, 0.75, 0.6458, 0.75, 0.6667, 0.75, 0.6667, 0.8333, 0.6458, 0.8333, 0.6458, 0.8333, 0.6667, 0.8333, 0.6667, 0.9167, 0.6458, 0.9167, 0.6458, 0.9167, 0.6667, 0.9167, 0.6667, 1.0, 0.6458, 1.0, 0.6458, 2.22e-16, 0.6667, 2.22e-16, 0.6667, 0.08333, 0.6458, 0.08333, 0.6458, 0.08333, 0.6667, 0.08333, 0.6667, 0.1667, 0.6458, 0.1667, 0.6458, 0.1667, 0.6667, 0.1667, 0.6667, 0.25, 0.6458, 0.25, 0.6458, 0.25, 0.6667, 0.25, 0.6667, 0.3333, 0.6458, 0.3333, 0.6458, 0.3333, 0.6667, 0.3333, 0.6667, 0.4167, 0.6458, 0.4167, 0.6458, 0.4167, 0.6667, 0.4167, 0.6667, 0.5, 0.6458, 0.5, 0.6667, 0.5, 0.6875, 0.5, 0.6875, 0.5833, 0.6667, 0.5833, 0.6667, 0.5833, 0.6875, 0.5833, 0.6875, 0.6667, 0.6667, 0.6667, 0.6667, 0.6667, 0.6875, 0.6667, 0.6875, 0.75, 0.6667, 0.75, 0.6667, 0.75, 0.6875, 0.75, 0.6875, 0.8333, 0.6667, 0.8333, 0.6667, 0.8333, 0.6875, 0.8333, 0.6875, 0.9167, 0.6667, 0.9167, 0.6667, 0.9167, 0.6875, 0.9167, 0.6875, 1.0, 0.6667, 1.0, 0.6667, 2.22e-16, 0.6875, 2.22e-16, 0.6875, 0.08333, 0.6667, 0.08333, 0.6667, 0.08333, 0.6875, 0.08333, 0.6875, 0.1667, 0.6667, 0.1667, 0.6667, 0.1667, 0.6875, 0.1667, 0.6875, 0.25, 0.6667, 0.25, 0.6667, 0.25, 0.6875, 0.25, 0.6875, 0.3333, 0.6667, 0.3333, 0.6667, 0.3333, 0.6875, 0.3333, 0.6875, 0.4167, 0.6667, 0.4167, 0.6667, 0.4167, 0.6875, 0.4167, 0.6875, 0.5, 0.6667, 0.5, 0.6875, 0.5, 0.7083, 0.5, 0.7083, 0.5833, 0.6875, 0.5833, 0.6875, 0.5833, 0.7083, 0.5833, 0.7083, 0.6667, 0.6875, 0.6667, 0.6875, 0.6667, 0.7083, 0.6667, 0.7083, 0.75, 0.6875, 0.75, 0.6875, 0.75, 0.7083, 0.75, 0.7083, 0.8333, 0.6875, 0.8333, 0.6875, 0.8333, 0.7083, 0.8333, 0.7083, 0.9167, 0.6875, 0.9167, 0.6875, 0.9167, 0.7083, 0.9167, 0.7083, 1.0, 0.6875, 1.0, 0.6875, 2.22e-16, 0.7083, 2.22e-16, 0.7083, 0.08333, 0.6875, 0.08333, 0.6875, 0.08333, 0.7083, 0.08333, 0.7083, 0.1667, 0.6875, 0.1667, 0.6875, 0.1667, 0.7083, 0.1667, 0.7083, 0.25, 0.6875, 0.25, 0.6875, 0.25, 0.7083, 0.25, 0.7083, 0.3333, 0.6875, 0.3333, 0.6875, 0.3333, 0.7083, 0.3333, 0.7083, 0.4167, 0.6875, 0.4167, 0.6875, 0.4167, 0.7083, 0.4167, 0.7083, 0.5, 0.6875, 0.5, 0.7083, 0.5, 0.7292, 0.5, 0.7292, 0.5833, 0.7083, 0.5833, 0.7083, 0.5833, 0.7292, 0.5833, 0.7292, 0.6667, 0.7083, 0.6667, 0.7083, 0.6667, 0.7292, 0.6667, 0.7292, 0.75, 0.7083, 0.75, 0.7083, 0.75, 0.7292, 0.75, 0.7292, 0.8333, 0.7083, 0.8333, 0.7083, 0.8333, 0.7292, 0.8333, 0.7292, 0.9167, 0.7083, 0.9167, 0.7083, 0.9167, 0.7292, 0.9167, 0.7292, 1.0, 0.7083, 1.0, 0.7083, 2.22e-16, 0.7292, 2.22e-16, 0.7292, 0.08333, 0.7083, 0.08333, 0.7083, 0.08333, 0.7292, 0.08333, 0.7292, 0.1667, 0.7083, 0.1667, 0.7083, 0.1667, 0.7292, 0.1667, 0.7292, 0.25, 0.7083, 0.25, 0.7083, 0.25, 0.7292, 0.25, 0.7292, 0.3333, 0.7083, 0.3333, 0.7083, 0.3333, 0.7292, 0.3333, 0.7292, 0.4167, 0.7083, 0.4167, 0.7083, 0.4167, 0.7292, 0.4167, 0.7292, 0.5, 0.7083, 0.5, 0.7292, 0.5, 0.75, 0.5, 0.75, 0.5833, 0.7292, 0.5833, 0.7292, 0.5833, 0.75, 0.5833, 0.75, 0.6667, 0.7292, 0.6667, 0.7292, 0.6667, 0.75, 0.6667, 0.75, 0.75, 0.7292, 0.75, 0.7292, 0.75, 0.75, 0.75, 0.75, 0.8333, 0.7292, 0.8333, 0.7292, 0.8333, 0.75, 0.8333, 0.75, 0.9167, 0.7292, 0.9167, 0.7292, 0.9167, 0.75, 0.9167, 0.75, 1.0, 0.7292, 1.0, 0.7292, 2.22e-16, 0.75, 2.22e-16, 0.75, 0.08333, 0.7292, 0.08333, 0.7292, 0.08333, 0.75, 0.08333, 0.75, 0.1667, 0.7292, 0.1667, 0.7292, 0.1667, 0.75, 0.1667, 0.75, 0.25, 0.7292, 0.25, 0.7292, 0.25, 0.75, 0.25, 0.75, 0.3333, 0.7292, 0.3333, 0.7292, 0.3333, 0.75, 0.3333, 0.75, 0.4167, 0.7292, 0.4167, 0.7292, 0.4167, 0.75, 0.4167, 0.75, 0.5, 0.7292, 0.5, 0.75, 0.5, 0.7708, 0.5, 0.7708, 0.5833, 0.75, 0.5833, 0.75, 0.5833, 0.7708, 0.5833, 0.7708, 0.6667, 0.75, 0.6667, 0.75, 0.6667, 0.7708, 0.6667, 0.7708, 0.75, 0.75, 0.75, 0.75, 0.75, 0.7708, 0.75, 0.7708, 0.8333, 0.75, 0.8333, 0.75, 0.8333, 0.7708, 0.8333, 0.7708, 0.9167, 0.75, 0.9167, 0.75, 0.9167, 0.7708, 0.9167, 0.7708, 1.0, 0.75, 1.0, 0.75, 2.22e-16, 0.7708, 2.22e-16, 0.7708, 0.08333, 0.75, 0.08333, 0.75, 0.08333, 0.7708, 0.08333, 0.7708, 0.1667, 0.75, 0.1667, 0.75, 0.1667, 0.7708, 0.1667, 0.7708, 0.25, 0.75, 0.25, 0.75, 0.25, 0.7708, 0.25, 0.7708, 0.3333, 0.75, 0.3333, 0.75, 0.3333, 0.7708, 0.3333, 0.7708, 0.4167, 0.75, 0.4167, 0.75, 0.4167, 0.7708, 0.4167, 0.7708, 0.5, 0.75, 0.5, 0.2917, 0.5, 0.3125, 0.5, 0.3125, 0.5833, 0.2917, 0.5833, 0.2917, 0.5833, 0.3125, 0.5833, 0.3125, 0.6667, 0.2917, 0.6667, 0.2917, 0.6667, 0.3125, 0.6667, 0.3125, 0.75, 0.2917, 0.75, 0.2917, 0.75, 0.3125, 0.75, 0.3125, 0.8333, 0.2917, 0.8333, 0.2917, 0.8333, 0.3125, 0.8333, 0.3125, 0.9167, 0.2917, 0.9167, 0.2917, 0.9167, 0.3125, 0.9167, 0.3125, 1.0, 0.2917, 1.0, 0.2917, 2.22e-16, 0.3125, 2.22e-16, 0.3125, 0.08333, 0.2917, 0.08333, 0.2917, 0.08333, 0.3125, 0.08333, 0.3125, 0.1667, 0.2917, 0.1667, 0.2917, 0.1667, 0.3125, 0.1667, 0.3125, 0.25, 0.2917, 0.25, 0.2917, 0.25, 0.3125, 0.25, 0.3125, 0.3333, 0.2917, 0.3333, 0.2917, 0.3333, 0.3125, 0.3333, 0.3125, 0.4167, 0.2917, 0.4167, 0.2917, 0.4167, 0.3125, 0.4167, 0.3125, 0.5, 0.2917, 0.5, 0.3125, 0.5, 0.3333, 0.5, 0.3333, 0.5833, 0.3125, 0.5833, 0.3125, 0.5833, 0.3333, 0.5833, 0.3333, 0.6667, 0.3125, 0.6667, 0.3125, 0.6667, 0.3333, 0.6667, 0.3333, 0.75, 0.3125, 0.75, 0.3125, 0.75, 0.3333, 0.75, 0.3333, 0.8333, 0.3125, 0.8333, 0.3125, 0.8333, 0.3333, 0.8333, 0.3333, 0.9167, 0.3125, 0.9167, 0.3125, 0.9167, 0.3333, 0.9167, 0.3333, 1.0, 0.3125, 1.0, 0.3125, 2.22e-16, 0.3333, 2.22e-16, 0.3333, 0.08333, 0.3125, 0.08333, 0.3125, 0.08333, 0.3333, 0.08333, 0.3333, 0.1667, 0.3125, 0.1667, 0.3125, 0.1667, 0.3333, 0.1667, 0.3333, 0.25, 0.3125, 0.25, 0.3125, 0.25, 0.3333, 0.25, 0.3333, 0.3333, 0.3125, 0.3333, 0.3125, 0.3333, 0.3333, 0.3333, 0.3333, 0.4167, 0.3125, 0.4167, 0.3125, 0.4167, 0.3333, 0.4167, 0.3333, 0.5, 0.3125, 0.5, 0.3333, 0.5, 0.3542, 0.5, 0.3542, 0.5833, 0.3333, 0.5833, 0.3333, 0.5833, 0.3542, 0.5833, 0.3542, 0.6667, 0.3333, 0.6667, 0.3333, 0.6667, 0.3542, 0.6667, 0.3542, 0.75, 0.3333, 0.75, 0.3333, 0.75, 0.3542, 0.75, 0.3542, 0.8333, 0.3333, 0.8333, 0.3333, 0.8333, 0.3542, 0.8333, 0.3542, 0.9167, 0.3333, 0.9167, 0.3333, 0.9167, 0.3542, 0.9167, 0.3542, 1.0, 0.3333, 1.0, 0.3333, 2.22e-16, 0.3542, 2.22e-16, 0.3542, 0.08333, 0.3333, 0.08333, 0.3333, 0.08333, 0.3542, 0.08333, 0.3542, 0.1667, 0.3333, 0.1667, 0.3333, 0.1667, 0.3542, 0.1667, 0.3542, 0.25, 0.3333, 0.25, 0.3333, 0.25, 0.3542, 0.25, 0.3542, 0.3333, 0.3333, 0.3333, 0.3333, 0.3333, 0.3542, 0.3333, 0.3542, 0.4167, 0.3333, 0.4167, 0.3333, 0.4167, 0.3542, 0.4167, 0.3542, 0.5, 0.3333, 0.5, 0.3542, 0.5, 0.375, 0.5, 0.375, 0.5833, 0.3542, 0.5833, 0.3542, 0.5833, 0.375, 0.5833, 0.375, 0.6667, 0.3542, 0.6667, 0.3542, 0.6667, 0.375, 0.6667, 0.375, 0.75, 0.3542, 0.75, 0.3542, 0.75, 0.375, 0.75, 0.375, 0.8333, 0.3542, 0.8333, 0.3542, 0.8333, 0.375, 0.8333, 0.375, 0.9167, 0.3542, 0.9167, 0.3542, 0.9167, 0.375, 0.9167, 0.375, 1.0, 0.3542, 1.0, 0.3542, 2.22e-16, 0.375, 2.22e-16, 0.375, 0.08333, 0.3542, 0.08333, 0.3542, 0.08333, 0.375, 0.08333, 0.375, 0.1667, 0.3542, 0.1667, 0.3542, 0.1667, 0.375, 0.1667, 0.375, 0.25, 0.3542, 0.25, 0.3542, 0.25, 0.375, 0.25, 0.375, 0.3333, 0.3542, 0.3333, 0.3542, 0.3333, 0.375, 0.3333, 0.375, 0.4167, 0.3542, 0.4167, 0.3542, 0.4167, 0.375, 0.4167, 0.375, 0.5, 0.3542, 0.5, 0.375, 0.5, 0.3958, 0.5, 0.3958, 0.5833, 0.375, 0.5833, 0.375, 0.5833, 0.3958, 0.5833, 0.3958, 0.6667, 0.375, 0.6667, 0.375, 0.6667, 0.3958, 0.6667, 0.3958, 0.75, 0.375, 0.75, 0.375, 0.75, 0.3958, 0.75, 0.3958, 0.8333, 0.375, 0.8333, 0.375, 0.8333, 0.3958, 0.8333, 0.3958, 0.9167, 0.375, 0.9167, 0.375, 0.9167, 0.3958, 0.9167, 0.3958, 1.0, 0.375, 1.0, 0.375, 2.22e-16, 0.3958, 2.22e-16, 0.3958, 0.08333, 0.375, 0.08333, 0.375, 0.08333, 0.3958, 0.08333, 0.3958, 0.1667, 0.375, 0.1667, 0.375, 0.1667, 0.3958, 0.1667, 0.3958, 0.25, 0.375, 0.25, 0.375, 0.25, 0.3958, 0.25, 0.3958, 0.3333, 0.375, 0.3333, 0.375, 0.3333, 0.3958, 0.3333, 0.3958, 0.4167, 0.375, 0.4167, 0.375, 0.4167, 0.3958, 0.4167, 0.3958, 0.5, 0.375, 0.5, 0.3958, 0.5, 0.4167, 0.5, 0.4167, 0.5833, 0.3958, 0.5833, 0.3958, 0.5833, 0.4167, 0.5833, 0.4167, 0.6667, 0.3958, 0.6667, 0.3958, 0.6667, 0.4167, 0.6667, 0.4167, 0.75, 0.3958, 0.75, 0.3958, 0.75, 0.4167, 0.75, 0.4167, 0.8333, 0.3958, 0.8333, 0.3958, 0.8333, 0.4167, 0.8333, 0.4167, 0.9167, 0.3958, 0.9167, 0.3958, 0.9167, 0.4167, 0.9167, 0.4167, 1.0, 0.3958, 1.0, 0.3958, 2.22e-16, 0.4167, 2.22e-16, 0.4167, 0.08333, 0.3958, 0.08333, 0.3958, 0.08333, 0.4167, 0.08333, 0.4167, 0.1667, 0.3958, 0.1667, 0.3958, 0.1667, 0.4167, 0.1667, 0.4167, 0.25, 0.3958, 0.25, 0.3958, 0.25, 0.4167, 0.25, 0.4167, 0.3333, 0.3958, 0.3333, 0.3958, 0.3333, 0.4167, 0.3333, 0.4167, 0.4167, 0.3958, 0.4167, 0.3958, 0.4167, 0.4167, 0.4167, 0.4167, 0.5, 0.3958, 0.5, 0.4167, 0.5, 0.4375, 0.5, 0.4375, 0.5833, 0.4167, 0.5833, 0.4167, 0.5833, 0.4375, 0.5833, 0.4375, 0.6667, 0.4167, 0.6667, 0.4167, 0.6667, 0.4375, 0.6667, 0.4375, 0.75, 0.4167, 0.75, 0.4167, 0.75, 0.4375, 0.75, 0.4375, 0.8333, 0.4167, 0.8333, 0.4167, 0.8333, 0.4375, 0.8333, 0.4375, 0.9167, 0.4167, 0.9167, 0.4167, 0.9167, 0.4375, 0.9167, 0.4375, 1.0, 0.4167, 1.0, 0.4167, 2.22e-16, 0.4375, 2.22e-16, 0.4375, 0.08333, 0.4167, 0.08333, 0.4167, 0.08333, 0.4375, 0.08333, 0.4375, 0.1667, 0.4167, 0.1667, 0.4167, 0.1667, 0.4375, 0.1667, 0.4375, 0.25, 0.4167, 0.25, 0.4167, 0.25, 0.4375, 0.25, 0.4375, 0.3333, 0.4167, 0.3333, 0.4167, 0.3333, 0.4375, 0.3333, 0.4375, 0.4167, 0.4167, 0.4167, 0.4167, 0.4167, 0.4375, 0.4167, 0.4375, 0.5, 0.4167, 0.5, 0.4375, 0.5, 0.4583, 0.5, 0.4583, 0.5833, 0.4375, 0.5833, 0.4375, 0.5833, 0.4583, 0.5833, 0.4583, 0.6667, 0.4375, 0.6667, 0.4375, 0.6667, 0.4583, 0.6667, 0.4583, 0.75, 0.4375, 0.75, 0.4375, 0.75, 0.4583, 0.75, 0.4583, 0.8333, 0.4375, 0.8333, 0.4375, 0.8333, 0.4583, 0.8333, 0.4583, 0.9167, 0.4375, 0.9167, 0.4375, 0.9167, 0.4583, 0.9167, 0.4583, 1.0, 0.4375, 1.0, 0.4375, 2.22e-16, 0.4583, 2.22e-16, 0.4583, 0.08333, 0.4375, 0.08333, 0.4375, 0.08333, 0.4583, 0.08333, 0.4583, 0.1667, 0.4375, 0.1667, 0.4375, 0.1667, 0.4583, 0.1667, 0.4583, 0.25, 0.4375, 0.25, 0.4375, 0.25, 0.4583, 0.25, 0.4583, 0.3333, 0.4375, 0.3333, 0.4375, 0.3333, 0.4583, 0.3333, 0.4583, 0.4167, 0.4375, 0.4167, 0.4375, 0.4167, 0.4583, 0.4167, 0.4583, 0.5, 0.4375, 0.5, 0.4583, 0.5, 0.4792, 0.5, 0.4792, 0.5833, 0.4583, 0.5833, 0.4583, 0.5833, 0.4792, 0.5833, 0.4792, 0.6667, 0.4583, 0.6667, 0.4583, 0.6667, 0.4792, 0.6667, 0.4792, 0.75, 0.4583, 0.75, 0.4583, 0.75, 0.4792, 0.75, 0.4792, 0.8333, 0.4583, 0.8333, 0.4583, 0.8333, 0.4792, 0.8333, 0.4792, 0.9167, 0.4583, 0.9167, 0.4583, 0.9167, 0.4792, 0.9167, 0.4792, 1.0, 0.4583, 1.0, 0.4583, 2.22e-16, 0.4792, 2.22e-16, 0.4792, 0.08333, 0.4583, 0.08333, 0.4583, 0.08333, 0.4792, 0.08333, 0.4792, 0.1667, 0.4583, 0.1667, 0.4583, 0.1667, 0.4792, 0.1667, 0.4792, 0.25, 0.4583, 0.25, 0.4583, 0.25, 0.4792, 0.25, 0.4792, 0.3333, 0.4583, 0.3333, 0.4583, 0.3333, 0.4792, 0.3333, 0.4792, 0.4167, 0.4583, 0.4167, 0.4583, 0.4167, 0.4792, 0.4167, 0.4792, 0.5, 0.4583, 0.5, 0.4792, 0.5, 0.5, 0.5, 0.5, 0.5833, 0.4792, 0.5833, 0.4792, 0.5833, 0.5, 0.5833, 0.5, 0.6667, 0.4792, 0.6667, 0.4792, 0.6667, 0.5, 0.6667, 0.5, 0.75, 0.4792, 0.75, 0.4792, 0.75, 0.5, 0.75, 0.5, 0.8333, 0.4792, 0.8333, 0.4792, 0.8333, 0.5, 0.8333, 0.5, 0.9167, 0.4792, 0.9167, 0.4792, 0.9167, 0.5, 0.9167, 0.5, 1.0, 0.4792, 1.0, 0.4792, 2.22e-16, 0.5, 2.22e-16, 0.5, 0.08333, 0.4792, 0.08333, 0.4792, 0.08333, 0.5, 0.08333, 0.5, 0.1667, 0.4792, 0.1667, 0.4792, 0.1667, 0.5, 0.1667, 0.5, 0.25, 0.4792, 0.25, 0.4792, 0.25, 0.5, 0.25, 0.5, 0.3333, 0.4792, 0.3333, 0.4792, 0.3333, 0.5, 0.3333, 0.5, 0.4167, 0.4792, 0.4167, 0.4792, 0.4167, 0.5, 0.4167, 0.5, 0.5, 0.4792, 0.5])
me_torus.update()

# ---- objects
ob_light = bpy.data.objects.new('Light', light_light)
ob_camera = bpy.data.objects.new('Camera', cam_camera)
ob_cylinder = bpy.data.objects.new('Cylinder', me_cylinder)
ob_torus = bpy.data.objects.new('Torus', me_torus)

# ---- transforms, parenting, visibility, modifiers, constraints
ob_light.location = (4.076, 1.005, 5.904)
ob_light.rotation_euler = (0.6503, 0.05522, 1.866)
ob_light.lock_rotations_4d = False
ob_light.empty_display_type = 'ARROWS'
ob_light.color = (0.0, 0.0, 0.0, 0.0)
ob_light.lineart.crease_threshold = 0.0
ob_camera.location = (7.359, -6.926, 4.958)
ob_camera.rotation_euler = (1.109, 0.0, 0.8149)
ob_camera.lock_rotations_4d = False
ob_camera.empty_display_type = 'ARROWS'
ob_camera.color = (0.0, 0.0, 0.0, 0.0)
ob_camera.display_type = 'WIRE'
ob_camera.lineart.crease_threshold = 0.0
ob_cylinder.location = (0.0, 0.0, 0.0)
ob_cylinder.scale = (1.017, 1.0, 1.0)
ob_torus.location = (1.178, -0.02845, 0.07458)
ob_torus.rotation_euler = (1.618, 0.09785, -0.003382)
ob_torus.scale = (0.2841, 0.7138, 0.7611)

# ---- collection membership
col_collection.objects.link(ob_light)
col_collection.objects.link(ob_camera)
col_collection.objects.link(ob_cylinder)
col_collection.objects.link(ob_torus)

# ---- scene / render settings (as saved in the file)
scene.camera = ob_camera
scene.frame_start = 1; scene.frame_end = 250; scene.frame_set(1)
scene.render.engine = 'BLENDER_EEVEE_NEXT'
bpy.context.view_layer.update()

